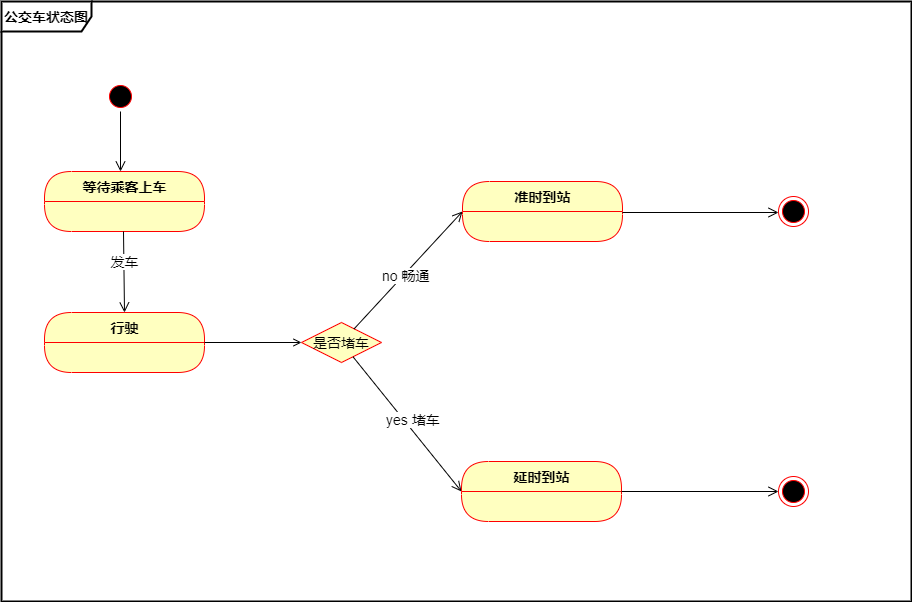

The diagram above was exported from draw.io. Its source (the exported page's mxGraphModel, read from the mxfile embedded in the PNG):
<mxGraphModel dx="1086" dy="806" grid="1" gridSize="10" guides="1" tooltips="1" connect="1" arrows="1" fold="1" page="1" pageScale="1" pageWidth="827" pageHeight="1169" math="0" shadow="0">
  <root>
    <mxCell id="0" />
    <mxCell id="1" parent="0" />
    <mxCell id="ZWNJwYa7ga-DdVLvGaP4-1" value="&lt;font style=&quot;font-size: 14px;&quot;&gt;&lt;b style=&quot;font-size: 14px;&quot;&gt;公交车状态图&lt;/b&gt;&lt;/font&gt;" style="shape=umlFrame;whiteSpace=wrap;html=1;strokeWidth=2;width=90;height=30;fontSize=14;fontFamily=Helvetica;" vertex="1" parent="1">
      <mxGeometry x="40" y="130" width="910" height="600" as="geometry" />
    </mxCell>
    <mxCell id="ZWNJwYa7ga-DdVLvGaP4-8" value="" style="ellipse;html=1;shape=startState;fillColor=#000000;strokeColor=#ff0000;fontSize=14;fontFamily=Helvetica;" vertex="1" parent="1">
      <mxGeometry x="144" y="210" width="30" height="30" as="geometry" />
    </mxCell>
    <mxCell id="ZWNJwYa7ga-DdVLvGaP4-9" value="" style="edgeStyle=orthogonalEdgeStyle;html=1;verticalAlign=bottom;endArrow=open;endSize=8;fontSize=14;fontFamily=Helvetica;" edge="1" source="ZWNJwYa7ga-DdVLvGaP4-8" parent="1">
      <mxGeometry relative="1" as="geometry">
        <mxPoint x="159" y="300" as="targetPoint" />
      </mxGeometry>
    </mxCell>
    <mxCell id="ZWNJwYa7ga-DdVLvGaP4-12" value="等待乘客上车" style="swimlane;html=1;fontStyle=1;align=center;verticalAlign=middle;childLayout=stackLayout;horizontal=1;startSize=30;horizontalStack=0;resizeParent=0;resizeLast=1;container=0;fontColor=#000000;collapsible=0;rounded=1;arcSize=30;strokeColor=#ff0000;fillColor=#ffffc0;swimlaneFillColor=#ffffc0;dropTarget=0;fontSize=14;fontFamily=Helvetica;" vertex="1" parent="1">
      <mxGeometry x="83" y="300" width="160" height="60" as="geometry" />
    </mxCell>
    <mxCell id="ZWNJwYa7ga-DdVLvGaP4-14" value="发车" style="html=1;verticalAlign=bottom;endArrow=open;endSize=8;fontSize=14;entryX=0.5;entryY=0;entryDx=0;entryDy=0;fontFamily=Helvetica;" edge="1" parent="1" target="ZWNJwYa7ga-DdVLvGaP4-18">
      <mxGeometry relative="1" as="geometry">
        <mxPoint x="162" y="420" as="targetPoint" />
        <mxPoint x="162" y="360" as="sourcePoint" />
      </mxGeometry>
    </mxCell>
    <mxCell id="ZWNJwYa7ga-DdVLvGaP4-18" value="行驶" style="swimlane;html=1;fontStyle=1;align=center;verticalAlign=middle;childLayout=stackLayout;horizontal=1;startSize=30;horizontalStack=0;resizeParent=0;resizeLast=1;container=0;fontColor=#000000;collapsible=0;rounded=1;arcSize=30;strokeColor=#ff0000;fillColor=#ffffc0;swimlaneFillColor=#ffffc0;dropTarget=0;fontSize=14;fontFamily=Helvetica;" vertex="1" parent="1">
      <mxGeometry x="83" y="441" width="160" height="60" as="geometry" />
    </mxCell>
    <mxCell id="ZWNJwYa7ga-DdVLvGaP4-21" value="是否堵车" style="rhombus;whiteSpace=wrap;html=1;fillColor=#ffffc0;strokeColor=#ff0000;fontSize=14;fontFamily=Helvetica;" vertex="1" parent="1">
      <mxGeometry x="340" y="451" width="80" height="40" as="geometry" />
    </mxCell>
    <mxCell id="ZWNJwYa7ga-DdVLvGaP4-22" value="no 畅通" style="html=1;align=left;verticalAlign=bottom;endArrow=open;endSize=8;fontSize=14;entryX=0;entryY=0.5;entryDx=0;entryDy=0;fontFamily=Helvetica;" edge="1" source="ZWNJwYa7ga-DdVLvGaP4-21" parent="1" target="ZWNJwYa7ga-DdVLvGaP4-25">
      <mxGeometry x="-0.385" y="10" relative="1" as="geometry">
        <mxPoint x="503" y="450" as="targetPoint" />
        <mxPoint as="offset" />
      </mxGeometry>
    </mxCell>
    <mxCell id="ZWNJwYa7ga-DdVLvGaP4-23" value="yes 堵车" style="html=1;align=left;verticalAlign=top;endArrow=open;endSize=8;fontSize=14;entryX=0;entryY=0.5;entryDx=0;entryDy=0;fontFamily=Helvetica;" edge="1" source="ZWNJwYa7ga-DdVLvGaP4-21" parent="1" target="ZWNJwYa7ga-DdVLvGaP4-30">
      <mxGeometry x="-0.3249" y="-6" relative="1" as="geometry">
        <mxPoint x="510" y="630" as="targetPoint" />
        <mxPoint as="offset" />
      </mxGeometry>
    </mxCell>
    <mxCell id="ZWNJwYa7ga-DdVLvGaP4-24" value="" style="edgeStyle=none;rounded=0;orthogonalLoop=1;jettySize=auto;html=1;strokeColor=#000000;fontSize=14;endArrow=open;endFill=0;startArrow=none;startFill=0;fontFamily=Helvetica;" edge="1" parent="1" source="ZWNJwYa7ga-DdVLvGaP4-18" target="ZWNJwYa7ga-DdVLvGaP4-21">
      <mxGeometry relative="1" as="geometry" />
    </mxCell>
    <mxCell id="ZWNJwYa7ga-DdVLvGaP4-25" value="准时到站" style="swimlane;html=1;fontStyle=1;align=center;verticalAlign=middle;childLayout=stackLayout;horizontal=1;startSize=30;horizontalStack=0;resizeParent=0;resizeLast=1;container=0;fontColor=#000000;collapsible=0;rounded=1;arcSize=30;strokeColor=#ff0000;fillColor=#ffffc0;swimlaneFillColor=#ffffc0;dropTarget=0;fontSize=14;fontFamily=Helvetica;" vertex="1" parent="1">
      <mxGeometry x="501" y="310" width="160" height="60" as="geometry" />
    </mxCell>
    <mxCell id="ZWNJwYa7ga-DdVLvGaP4-27" value="" style="edgeStyle=orthogonalEdgeStyle;html=1;verticalAlign=bottom;endArrow=open;endSize=8;fontSize=14;exitX=1;exitY=0.5;exitDx=0;exitDy=0;fontFamily=Helvetica;" edge="1" parent="1">
      <mxGeometry relative="1" as="geometry">
        <mxPoint x="817" y="341" as="targetPoint" />
        <mxPoint x="661" y="341" as="sourcePoint" />
      </mxGeometry>
    </mxCell>
    <mxCell id="ZWNJwYa7ga-DdVLvGaP4-28" value="" style="ellipse;html=1;shape=endState;fillColor=#000000;strokeColor=#ff0000;fontSize=14;fontFamily=Helvetica;" vertex="1" parent="1">
      <mxGeometry x="817" y="325" width="30" height="30" as="geometry" />
    </mxCell>
    <mxCell id="ZWNJwYa7ga-DdVLvGaP4-30" value="延时到站" style="swimlane;html=1;fontStyle=1;align=center;verticalAlign=middle;childLayout=stackLayout;horizontal=1;startSize=30;horizontalStack=0;resizeParent=0;resizeLast=1;container=0;fontColor=#000000;collapsible=0;rounded=1;arcSize=30;strokeColor=#ff0000;fillColor=#ffffc0;swimlaneFillColor=#ffffc0;dropTarget=0;fontSize=14;fontFamily=Helvetica;" vertex="1" parent="1">
      <mxGeometry x="500" y="590" width="160" height="60" as="geometry" />
    </mxCell>
    <mxCell id="ZWNJwYa7ga-DdVLvGaP4-32" value="" style="edgeStyle=orthogonalEdgeStyle;html=1;verticalAlign=bottom;endArrow=open;endSize=8;fontSize=14;entryX=0;entryY=0.5;entryDx=0;entryDy=0;fontFamily=Helvetica;" edge="1" source="ZWNJwYa7ga-DdVLvGaP4-30" parent="1" target="ZWNJwYa7ga-DdVLvGaP4-33">
      <mxGeometry relative="1" as="geometry">
        <mxPoint x="580" y="710" as="targetPoint" />
      </mxGeometry>
    </mxCell>
    <mxCell id="ZWNJwYa7ga-DdVLvGaP4-33" value="" style="ellipse;html=1;shape=endState;fillColor=#000000;strokeColor=#ff0000;fontSize=14;fontFamily=Helvetica;" vertex="1" parent="1">
      <mxGeometry x="817" y="605" width="30" height="30" as="geometry" />
    </mxCell>
  </root>
</mxGraphModel>